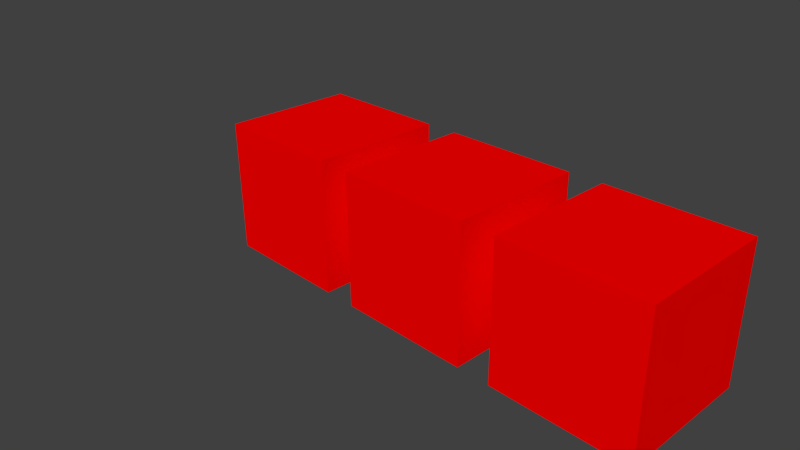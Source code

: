 # Source: untitled.blend  (saved by Blender 2.74.0; exported with 4.5.12 LTS)
import bpy
from mathutils import Matrix  # noqa: F401  (used for matrix-valued properties, if any)

bpy.ops.wm.read_factory_settings(use_empty=True)
scene = bpy.context.scene
scene.name = 'Scene'

# ---- collections
col_collection_1 = bpy.data.collections.new('Collection 1'); scene.collection.children.link(col_collection_1)
col_collection_3 = bpy.data.collections.new('Collection 3'); scene.collection.children.link(col_collection_3)

# ---- materials (node trees are filled in below, after node groups)
mat_100_002 = bpy.data.materials.new('100.002')
mat_100_002.alpha_threshold = 0.0
mat_100_002.diffuse_color = (1.0, 0.0, 0.0, 1.0)
mat_100_002.roughness = 0.5
mat_100_001 = bpy.data.materials.new('100.001')
mat_100_001.alpha_threshold = 0.0
mat_100_001.diffuse_color = (1.0, 0.0, 0.0, 1.0)
mat_100_001.roughness = 0.5
mat_100 = bpy.data.materials.new('100')
mat_100.alpha_threshold = 0.0
mat_100.diffuse_color = (1.0, 0.0, 0.0, 1.0)
mat_100.roughness = 0.5

# ---- material node trees

# ---- world
world_world = bpy.data.worlds.new('World'); scene.world = world_world
world_world.color = (0.05088, 0.05088, 0.05088)
world_world.use_sun_shadow = False
world_world.sun_shadow_jitter_overblur = 0.0
world_world.cycles.sampling_method = 'MANUAL'
world_world.cycles.sample_map_resolution = 256

# ---- cameras
cam_camera = bpy.data.cameras.new('Camera')
cam_camera.clip_end = 100.0
cam_camera.lens = 35.0
cam_camera.sensor_width = 32.0
cam_camera.sensor_height = 18.0
cam_camera.ortho_scale = 7.314
cam_camera.dof.focus_distance = 0.0

# ---- meshes
me_cube_002 = bpy.data.meshes.new('Cube.002')
me_cube_002.from_pydata([(-1.0, -1.0, -1.0), (-1.0, -1.0, 1.0), (-1.0, 1.0, -1.0), (-1.0, 1.0, 1.0), (1.0, -1.0, -1.0), (1.0, -1.0, 1.0), (1.0, 1.0, -1.0), (1.0, 1.0, 1.0)], [], [(1, 3, 2, 0), (3, 7, 6, 2), (7, 5, 4, 6), (5, 1, 0, 4), (0, 2, 6, 4), (5, 7, 3, 1)])
me_cube_002.materials.append(mat_100_002)
me_cube_002.use_remesh_preserve_volume = False
me_cube_002.use_remesh_preserve_attributes = False
me_cube_002.use_mirror_vertex_groups = False
me_cube_002.update()
me_cube_001 = bpy.data.meshes.new('Cube.001')
me_cube_001.from_pydata([(-1.0, -1.0, -1.0), (-1.0, -1.0, 1.0), (-1.0, 1.0, -1.0), (-1.0, 1.0, 1.0), (1.0, -1.0, -1.0), (1.0, -1.0, 1.0), (1.0, 1.0, -1.0), (1.0, 1.0, 1.0)], [], [(1, 3, 2, 0), (3, 7, 6, 2), (7, 5, 4, 6), (5, 1, 0, 4), (0, 2, 6, 4), (5, 7, 3, 1)])
me_cube_001.materials.append(mat_100_001)
me_cube_001.use_remesh_preserve_volume = False
me_cube_001.use_remesh_preserve_attributes = False
me_cube_001.use_mirror_vertex_groups = False
me_cube_001.update()
me_cube = bpy.data.meshes.new('Cube')
me_cube.from_pydata([(-1.0, -1.0, -1.0), (-1.0, -1.0, 1.0), (-1.0, 1.0, -1.0), (-1.0, 1.0, 1.0), (1.0, -1.0, -1.0), (1.0, -1.0, 1.0), (1.0, 1.0, -1.0), (1.0, 1.0, 1.0)], [], [(1, 3, 2, 0), (3, 7, 6, 2), (7, 5, 4, 6), (5, 1, 0, 4), (0, 2, 6, 4), (5, 7, 3, 1)])
me_cube.materials.append(mat_100)
me_cube.use_remesh_preserve_volume = False
me_cube.use_remesh_preserve_attributes = False
me_cube.use_mirror_vertex_groups = False
me_cube.update()

# ---- objects
ob_camera = bpy.data.objects.new('Camera', cam_camera)
ob_cube_002 = bpy.data.objects.new('Cube.002', me_cube_002)
ob_cube_001 = bpy.data.objects.new('Cube.001', me_cube_001)
ob_cube = bpy.data.objects.new('Cube', me_cube)

# ---- transforms, parenting, visibility, modifiers, constraints
ob_camera.location = (7.481, -6.508, 5.344)
ob_camera.rotation_euler = (1.109, 0.01082, 0.8149)
ob_camera.lock_rotations_4d = False
ob_camera.empty_display_type = 'ARROWS'
ob_camera.color = (0.0, 0.0, 0.0, 0.0)
ob_camera.display_type = 'WIRE'
ob_camera.lineart.crease_threshold = 0.0
ob_cube_002.location = (3.0, 1.0, 0.0)
ob_cube_002.display_type = 'WIRE'
ob_cube_002.lineart.crease_threshold = 0.0
ob_cube_001.location = (0.5, 1.0, 0.0)
ob_cube_001.display_type = 'WIRE'
ob_cube_001.lineart.crease_threshold = 0.0
ob_cube.location = (-2.0, 1.0, 0.0)
ob_cube.display_type = 'WIRE'
ob_cube.lineart.crease_threshold = 0.0

# ---- collection membership
col_collection_1.objects.link(ob_camera)
col_collection_3.objects.link(ob_cube_002)
col_collection_3.objects.link(ob_cube_001)
col_collection_3.objects.link(ob_cube)

# ---- scene / render settings (as saved in the file)
scene.camera = ob_camera
scene.frame_start = 1; scene.frame_end = 250; scene.frame_set(1)
scene.render.engine = 'CYCLES'
scene.render.resolution_percentage = 50
scene.render.dither_intensity = 0.0
scene.cycles.use_denoising = False
scene.cycles.samples = 10
scene.cycles.sampling_pattern = 'TABULATED_SOBOL'
scene.cycles.light_sampling_threshold = 0.0
scene.cycles.use_adaptive_sampling = False
scene.cycles.use_light_tree = False
scene.cycles.blur_glossy = 0.0
scene.cycles.pixel_filter_type = 'GAUSSIAN'
scene.cycles.sample_clamp_indirect = 0.0
scene.view_settings.view_transform = 'Standard'
bpy.context.view_layer.update()

# ---- added for rendering (the .blend has no usable light): sun
light_auto_sun = bpy.data.lights.new('AutoSun', 'SUN')
light_auto_sun.energy = 3.0
light_auto_sun.angle = 0.0523599
ob_auto_sun = bpy.data.objects.new('AutoSun', light_auto_sun)
scene.collection.objects.link(ob_auto_sun)
ob_auto_sun.rotation_euler = (0.872665, 0.174533, 0.523599)
bpy.context.view_layer.update()
